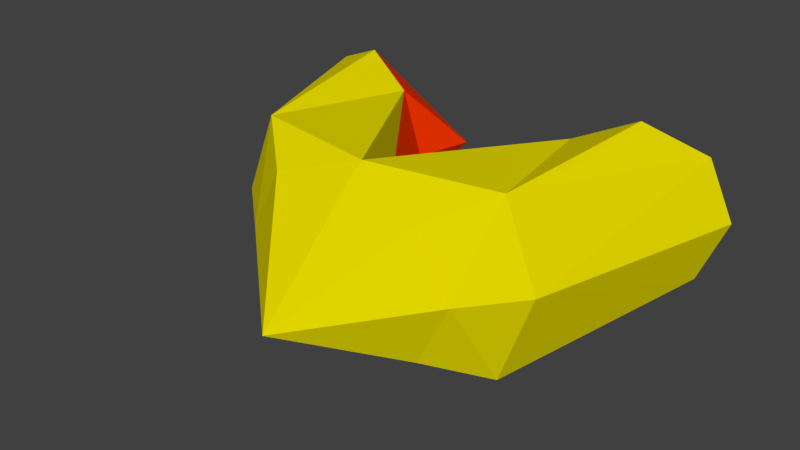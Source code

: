 # Source: player_shooter.blend  (saved by Blender 2.77.0; exported with 4.5.12 LTS)
import bpy
from mathutils import Matrix  # noqa: F401  (used for matrix-valued properties, if any)

bpy.ops.wm.read_factory_settings(use_empty=True)
scene = bpy.context.scene
scene.name = 'Scene'

# ---- collections
col_collection_1 = bpy.data.collections.new('Collection 1'); scene.collection.children.link(col_collection_1)

# ---- materials (node trees are filled in below, after node groups)
mat_material_001 = bpy.data.materials.new('Material.001')
mat_material_001.alpha_threshold = 0.0
mat_material_001.use_transparent_shadow = False
mat_material_001.preview_render_type = 'SHADERBALL'
mat_material_001.diffuse_color = (0.8, 0.7033, 0.0, 1.0)
mat_material_001.specular_color = (1.0, 0.9068, 0.9348)
mat_material_001.roughness = 0.5
mat_material_002 = bpy.data.materials.new('Material.002')
mat_material_002.alpha_threshold = 0.0
mat_material_002.use_transparent_shadow = False
mat_material_002.diffuse_color = (0.8, 0.03141, 0.0, 1.0)
mat_material_002.roughness = 0.5

# ---- material node trees

# ---- world
world_world = bpy.data.worlds.new('World'); scene.world = world_world
world_world.color = (0.05088, 0.05088, 0.05088)
world_world.use_sun_shadow = False
world_world.sun_shadow_jitter_overblur = 0.0
world_world.cycles.sampling_method = 'MANUAL'

# ---- meshes
me_cone = bpy.data.meshes.new('Cone')
me_cone.from_pydata([(-0.9059, 0.3691, -1.0), (-0.613, -0.2164, -1.0), (-0.9059, -0.802, -1.0), (-0.4499, 0.5902, -1.401), (-0.157, -0.1497, -1.401), (-0.4499, -0.9677, -1.401), (-0.2492, -0.7942, -2.916), (0.2693, -0.573, -3.099), (0.4778, -0.03903, -3.173), (0.2711, 0.495, -3.094), (-0.2467, 0.7162, -2.909), (-1.129, -0.03178, -3.155), (-0.7483, 0.495, -2.726), (-0.9973, -0.03903, -2.652), (-0.7501, -0.573, -2.731), (-1.604, 0.4226, -1.0), (-2.301, 0.3691, -1.0), (-2.594, -0.2164, -1.0), (-2.301, -0.802, -1.0), (-1.604, -0.9604, -1.0), (-1.604, -0.411, -0.1122), (-1.604, 0.5873, -1.203), (-2.757, 0.5902, -1.401), (-3.05, -0.1497, -1.401), (-2.757, -0.9677, -1.401), (-1.604, -0.8786, -1.665), (-2.958, -0.7942, -2.916), (-3.477, -0.573, -3.099), (-3.685, -0.03904, -3.173), (-3.478, 0.495, -3.094), (-2.961, 0.7162, -2.909), (-2.078, -0.03178, -3.155), (-2.459, 0.495, -2.726), (-2.21, -0.03904, -2.652), (-2.457, -0.573, -2.731), (-1.604, -0.1273, -1.456)], [(30, 27), (26, 30), (32, 34), (26, 32), (27, 29)], [(11, 12, 10), (14, 6, 7, 5), (4, 8, 9), (3, 9, 10), (15, 21, 16), (20, 15, 16), (19, 25, 2), (25, 19, 18), (18, 24, 25), (17, 24, 18), (28, 23, 29), (23, 28, 27), (23, 27, 24), (17, 23, 24), (22, 23, 17), (29, 23, 22), (30, 29, 22), (32, 30, 22), (30, 32, 31), (29, 30, 31), (28, 29, 31), (27, 28, 31), (27, 31, 26), (24, 27, 26), (25, 24, 26), (34, 33, 25), (26, 34, 25), (31, 34, 26), (33, 34, 31), (32, 33, 31), (33, 32, 35), (25, 33, 35), (25, 35, 13), (14, 25, 13), (13, 11, 14), (0, 20, 1), (3, 0, 1), (4, 3, 1), (4, 9, 3), (12, 3, 10), (14, 12, 10), (10, 11, 14), (9, 11, 10), (8, 11, 9), (7, 11, 8), (9, 7, 8), (10, 7, 9), (4, 5, 7), (5, 4, 1), (7, 10, 6), (11, 7, 6), (14, 11, 6), (25, 14, 6), (5, 25, 6), (2, 25, 5), (1, 2, 5), (20, 2, 1), (19, 2, 20), (18, 19, 20), (17, 18, 20), (16, 17, 20), (22, 17, 16), (21, 22, 16), (32, 22, 21), (35, 32, 21), (12, 35, 21), (3, 12, 21), (0, 3, 21), (15, 0, 21), (0, 15, 20), (5, 6, 7), (35, 12, 13), (13, 12, 11), (4, 7, 8)])
me_cone.polygons.foreach_set('material_index', [1, 0, 0, 0, 0, 0, 0, 0, 0, 0, 0, 0, 0, 0, 0, 0, 0, 0, 1, 0, 0, 0, 0, 0, 0, 1, 0, 1, 1, 1, 1, 1, 1, 1, 1, 0, 0, 0, 0, 0, 1, 1, 0, 0, 0, 0, 0, 0, 0, 0, 0, 1, 0, 0, 0, 0, 0, 0, 0, 0, 0, 0, 0, 0, 0, 0, 0, 0, 0, 0, 0, 1, 1, 0])
me_cone.materials.append(mat_material_001)
me_cone.materials.append(mat_material_002)
me_cone.use_remesh_preserve_volume = False
me_cone.use_remesh_preserve_attributes = False
me_cone.use_mirror_vertex_groups = False
me_cone.update()

# ---- objects
ob_cone = bpy.data.objects.new('Cone', me_cone)

# ---- transforms, parenting, visibility, modifiers, constraints
ob_cone.location = (1.604, 0.1341, 1.033)
ob_cone.rotation_euler = (1.571, 0.0, 0.0)
ob_cone.lineart.crease_threshold = 0.0

# ---- collection membership
col_collection_1.objects.link(ob_cone)

# ---- scene / render settings (as saved in the file)
scene.frame_start = 1; scene.frame_end = 250; scene.frame_set(1)
scene.render.engine = 'BLENDER_EEVEE_NEXT'
scene.render.resolution_percentage = 50
scene.render.dither_intensity = 0.0
scene.cycles.use_denoising = False
scene.cycles.samples = 128
scene.cycles.sampling_pattern = 'TABULATED_SOBOL'
scene.cycles.light_sampling_threshold = 0.0
scene.cycles.use_adaptive_sampling = False
scene.cycles.use_light_tree = False
scene.cycles.blur_glossy = 0.0
scene.cycles.sample_clamp_indirect = 0.0
scene.view_settings.view_transform = 'Standard'
bpy.context.view_layer.update()

# ---- added for rendering (the .blend has no active camera and no usable light): camera, sun
cam_auto = bpy.data.cameras.new('AutoCamera')
cam_auto.lens = 50.0
cam_auto.sensor_width = 36.0
cam_auto.clip_end = 1000.0
ob_auto_camera = bpy.data.objects.new('AutoCamera', cam_auto)
scene.collection.objects.link(ob_auto_camera)
ob_auto_camera.location = (5.02793, -4.25702, 4.92923)
ob_auto_camera.rotation_euler = (1.09748, -7.21219e-08, 0.694738)
scene.camera = ob_auto_camera
light_auto_sun = bpy.data.lights.new('AutoSun', 'SUN')
light_auto_sun.energy = 3.0
light_auto_sun.angle = 0.0523599
ob_auto_sun = bpy.data.objects.new('AutoSun', light_auto_sun)
scene.collection.objects.link(ob_auto_sun)
ob_auto_sun.rotation_euler = (0.872665, 0.174533, 0.523599)
bpy.context.view_layer.update()
